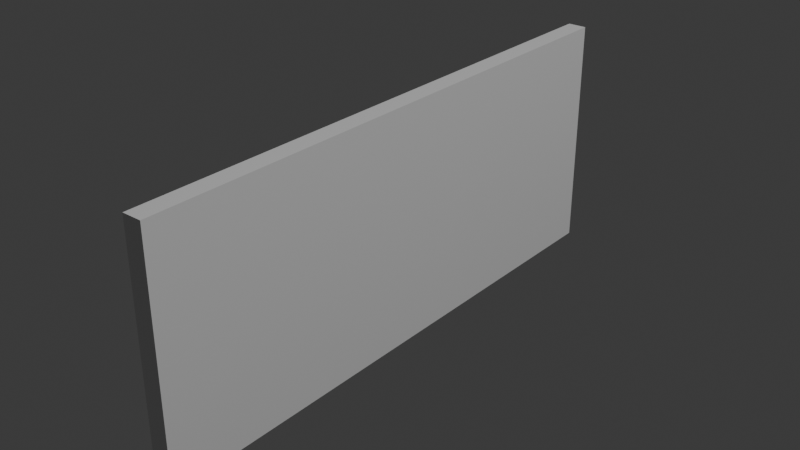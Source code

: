 # Source: StaffOnlySign.blend  (saved by Blender 4.5.90; exported with 4.5.12 LTS)
import bpy
from mathutils import Matrix  # noqa: F401  (used for matrix-valued properties, if any)

bpy.ops.wm.read_factory_settings(use_empty=True)
scene = bpy.context.scene
scene.name = 'Scene'

# ---- collections
col_collection = bpy.data.collections.new('Collection'); scene.collection.children.link(col_collection)

# ---- materials (node trees are filled in below, after node groups)
mat_material = bpy.data.materials.new('Material')
mat_material.alpha_threshold = 0.0
mat_material.roughness = 0.5
mat_material.line_color = (0.0, 0.0, 0.0, 1.0)

# ---- material node trees
mat_material.use_nodes = True; mat_material.node_tree.nodes.clear()
_N = mat_material.node_tree.nodes; _L = mat_material.node_tree.links
n0 = _N.new('ShaderNodeOutputMaterial'); n0.name = 'Material Output'; n0.location = (200, 100)
n1 = _N.new('ShaderNodeBsdfPrincipled'); n1.name = 'Principled BSDF'; n1.location = (-200, 100)
n1.inputs[3].default_value = 1.45
_L.new(n1.outputs[0], n0.inputs[0])
n0.is_active_output = True

# ---- world
world_world = bpy.data.worlds.new('World'); scene.world = world_world
world_world.use_nodes = True; world_world.node_tree.nodes.clear()
_N = world_world.node_tree.nodes; _L = world_world.node_tree.links
n0 = _N.new('ShaderNodeOutputWorld'); n0.name = 'World Output'; n0.location = (200, 100)
n1 = _N.new('ShaderNodeBackground'); n1.name = 'Background'; n1.location = (-200, 100)
n1.inputs[0].default_value = (0.05088, 0.05088, 0.05088, 1.0)
_L.new(n1.outputs[0], n0.inputs[0])
n0.is_active_output = True
world_world.color = (0.05088, 0.05088, 0.05088)
world_world.sun_shadow_jitter_overblur = 0.0

# ---- lights
light_light = bpy.data.lights.new('Light', 'POINT')
light_light.energy = 1000.0
light_light.shadow_soft_size = 0.1

# ---- meshes
me_cube = bpy.data.meshes.new('Cube')
me_cube.from_pydata([(1.0, 1.0, 1.0), (1.0, 1.0, -1.0), (1.0, -1.0, 1.0), (1.0, -1.0, -1.0), (-1.0, 1.0, 1.0), (-1.0, 1.0, -1.0), (-1.0, -1.0, 1.0), (-1.0, -1.0, -1.0)], [], [(0, 4, 6, 2), (3, 2, 6, 7), (7, 6, 4, 5), (5, 1, 3, 7), (1, 0, 2, 3), (5, 4, 0, 1)])
_uv = me_cube.uv_layers.new(name='UVMap')
_uv.uv.foreach_set('vector', [0.625, 0.5, 0.875, 0.5, 0.875, 0.75, 0.625, 0.75, 0.375, 0.75, 0.625, 0.75, 0.625, 1.0, 0.375, 1.0, 0.375, 0.0, 0.625, 0.0, 0.625, 0.25, 0.375, 0.25, 0.125, 0.5, 0.375, 0.5, 0.375, 0.75, 0.125, 0.75, 0.375, 0.5, 0.625, 0.5, 0.625, 0.75, 0.375, 0.75, 0.375, 0.25, 0.625, 0.25, 0.625, 0.5, 0.375, 0.5])
me_cube.materials.append(mat_material)
me_cube.use_mirror_vertex_groups = False
me_cube.update()

# ---- objects
ob_staffonlysign = bpy.data.objects.new('StaffOnlySign', me_cube)
ob_light = bpy.data.objects.new('Light', light_light)

# ---- transforms, parenting, visibility, modifiers, constraints
ob_staffonlysign.location = (0.0, 0.0, 0.25)
ob_staffonlysign.scale = (0.02, 0.6, 0.25)
ob_staffonlysign.lock_rotations_4d = False
ob_staffonlysign.empty_display_type = 'ARROWS'
ob_staffonlysign.lineart.crease_threshold = 0.0
ob_light.location = (4.076, 1.005, 5.904)
ob_light.rotation_euler = (0.6503, 0.05522, 1.866)
ob_light.lock_rotations_4d = False
ob_light.empty_display_type = 'ARROWS'
ob_light.color = (0.0, 0.0, 0.0, 0.0)
ob_light.lineart.crease_threshold = 0.0

# ---- collection membership
col_collection.objects.link(ob_staffonlysign)
col_collection.objects.link(ob_light)

# ---- scene / render settings (as saved in the file)
scene.frame_start = 1; scene.frame_end = 250; scene.frame_set(1)
scene.render.engine = 'BLENDER_EEVEE_NEXT'
bpy.context.view_layer.update()

# ---- added for rendering (the .blend has no active camera): camera
cam_auto = bpy.data.cameras.new('AutoCamera')
cam_auto.lens = 50.0
cam_auto.sensor_width = 36.0
cam_auto.clip_end = 1000.0
ob_auto_camera = bpy.data.objects.new('AutoCamera', cam_auto)
scene.collection.objects.link(ob_auto_camera)
ob_auto_camera.location = (1.20336, -1.44403, 1.21269)
ob_auto_camera.rotation_euler = (1.09748, -7.21219e-08, 0.694738)
scene.camera = ob_auto_camera
bpy.context.view_layer.update()
